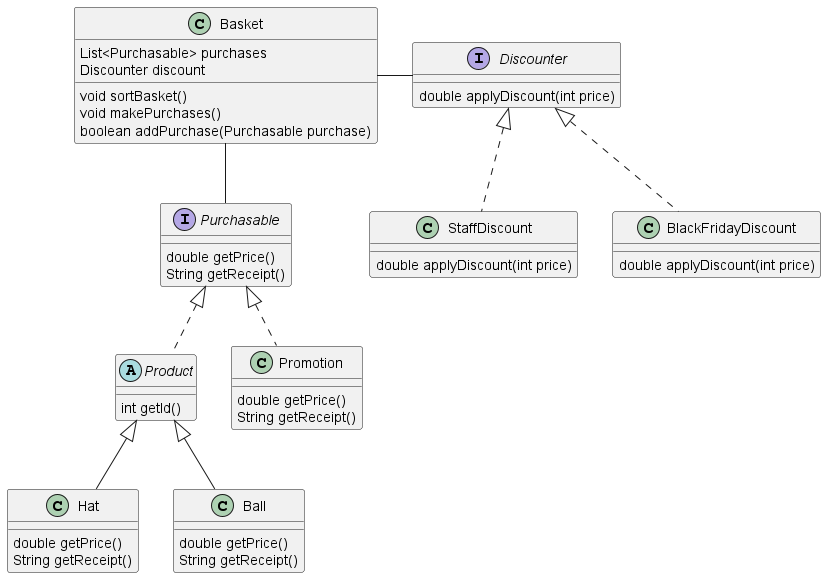

The diagram above was rendered by PlantUML. Its source (embedded in the PNG):
@startuml

interface Discounter {
    double applyDiscount(int price)
}

class StaffDiscount implements Discounter {
    double applyDiscount(int price)
}

class BlackFridayDiscount implements Discounter {
    double applyDiscount(int price)
}

Basket - Discounter

class Basket {
    List<Purchasable> purchases
    Discounter discount
    void sortBasket()
    void makePurchases()
    boolean addPurchase(Purchasable purchase)
}

abstract class Product implements Purchasable{
    int getId()
}

interface Purchasable {
    double getPrice()
    String getReceipt()
}

class Hat extends Product {
    double getPrice()
    String getReceipt()
}

class Ball extends Product {
    double getPrice()
    String getReceipt()
}

class Promotion implements Purchasable {
    double getPrice()
    String getReceipt()
}

Basket -- Purchasable


@enduml